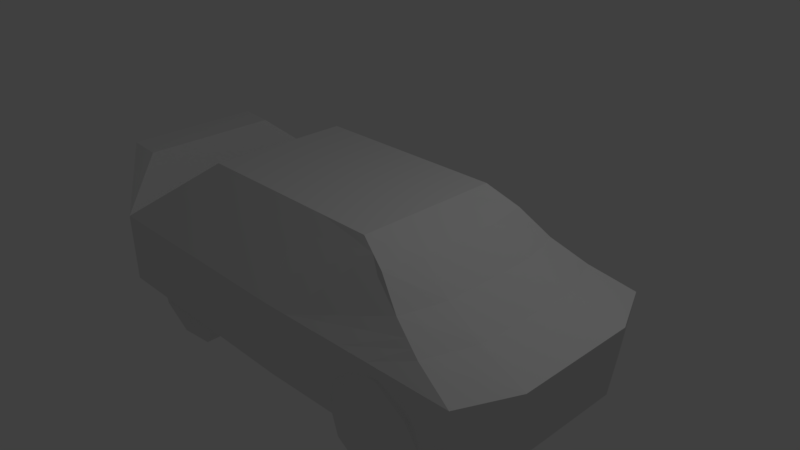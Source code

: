 # Source: Car.blend  (saved by Blender 2.77.0; exported with 4.5.12 LTS)
import bpy
from mathutils import Matrix  # noqa: F401  (used for matrix-valued properties, if any)

bpy.ops.wm.read_factory_settings(use_empty=True)
scene = bpy.context.scene
scene.name = 'Scene'

# ---- collections
col_collection_1 = bpy.data.collections.new('Collection 1'); scene.collection.children.link(col_collection_1)

# ---- materials (node trees are filled in below, after node groups)
mat_material = bpy.data.materials.new('Material')
mat_material.alpha_threshold = 0.0
mat_material.use_transparent_shadow = False
mat_material.roughness = 0.5
mat_material.line_color = (0.0, 0.0, 0.0, 1.0)

# ---- material node trees

# ---- world
world_world = bpy.data.worlds.new('World'); scene.world = world_world
world_world.color = (0.05088, 0.05088, 0.05088)
world_world.use_sun_shadow = False
world_world.sun_shadow_jitter_overblur = 0.0
world_world.cycles.sampling_method = 'MANUAL'

# ---- cameras
cam_camera = bpy.data.cameras.new('Camera')
cam_camera.clip_end = 100.0
cam_camera.lens = 35.0
cam_camera.sensor_width = 32.0
cam_camera.sensor_height = 18.0
cam_camera.ortho_scale = 7.314
cam_camera.dof.focus_distance = 0.0
cam_camera.dof.aperture_fstop = 128.0

# ---- lights
light_lamp = bpy.data.lights.new('Lamp', 'POINT')
light_lamp.transmission_factor = 0.0
light_lamp.cutoff_distance = 30.0
light_lamp.energy = 100.0
light_lamp.shadow_buffer_clip_start = 1.001
light_lamp.shadow_soft_size = 0.1
light_lamp.shadow_maximum_resolution = 0.006
light_lamp.use_absolute_resolution = True

# ---- meshes
me_cube_001 = bpy.data.meshes.new('Cube.001')
me_cube_001.from_pydata([(1.751, 1.44, -1.677), (1.023, 1.44, -1.228), (1.526, 1.743, -1.228), (2.339, 1.661, -1.228), (1.162, 1.661, -0.5007), (1.975, 1.743, -0.5007), (2.478, 1.44, -0.5007), (1.751, 1.44, -0.05125), (2.096, 1.317, -1.556), (2.442, 1.44, -1.292), (2.096, 1.606, -1.556), (1.323, 1.44, -1.556), (1.618, 1.654, -1.556), (1.191, 1.654, -1.292), (1.964, 1.739, -1.292), (2.524, 1.317, -0.8642), (2.524, 1.606, -0.8642), (0.9773, 1.317, -0.8642), (1.273, 1.739, -0.8642), (0.9773, 1.606, -0.8642), (2.228, 1.739, -0.8642), (1.751, 1.757, -0.8642), (1.059, 1.44, -0.4368), (1.537, 1.739, -0.4368), (2.31, 1.654, -0.4368), (2.178, 1.44, -0.1727), (1.405, 1.317, -0.1727), (1.405, 1.606, -0.1727), (1.883, 1.654, -0.1727)], [], [(0, 11, 12), (0, 12, 10), (2, 13, 18), (3, 14, 20), (1, 17, 19), (2, 18, 21), (3, 20, 16), (4, 22, 27), (5, 23, 28), (6, 24, 25), (25, 28, 7), (25, 24, 28), (24, 5, 28), (28, 27, 7), (28, 23, 27), (23, 4, 27), (27, 26, 7), (27, 22, 26), (16, 24, 6), (16, 20, 24), (20, 5, 24), (21, 23, 5), (21, 18, 23), (18, 4, 23), (19, 22, 4), (19, 17, 22), (20, 21, 5), (20, 14, 21), (14, 2, 21), (18, 19, 4), (18, 13, 19), (13, 1, 19), (15, 16, 6), (15, 9, 16), (9, 3, 16), (10, 14, 3), (10, 12, 14), (12, 2, 14), (12, 13, 2), (12, 11, 13), (11, 1, 13), (9, 10, 3), (9, 8, 10), (8, 0, 10)])
me_cube_001.materials.append(mat_material)
me_cube_001.use_remesh_preserve_volume = False
me_cube_001.use_remesh_preserve_attributes = False
me_cube_001.use_mirror_vertex_groups = False
me_cube_001.update()
me_cube = bpy.data.meshes.new('Cube')
me_cube.from_pydata([(2.737, 1.596, -0.9954), (-3.899, 0.0, -1.0), (2.086e-07, 1.705, 0.0), (-3.259, 1.705, -1.0), (1.0, 1.0, 1.0), (3.217, 0.0, -0.004646), (-3.259, 0.0, 0.0), (-1.885, 1.0, 1.0), (3.081, 0.0, -0.9954), (-3.415, 0.0, -1.0), (1.0, -5.364e-07, 1.0), (-1.885, 0.0, 1.0), (1.788e-07, 1.705, -1.0), (-3.259, 1.705, 0.0), (2.384e-07, 1.0, 1.0), (2.873, 1.596, -0.004646), (-1.192e-07, -1.788e-07, 1.0), (5.96e-08, 1.192e-07, -1.0), (-3.899, 1.0, -1.0), (-3.899, 0.0, -5.96e-08), (-3.899, 1.0, -5.96e-08), (-4.18, 0.0, 0.668), (-4.18, 1.0, 0.668), (-3.697, 0.0, 0.6344), (-3.697, 1.0, 0.6344), (-3.899, 0.5, -5.96e-08), (-3.415, 0.8525, -1.0), (-3.899, 0.5, -1.0), (-3.259, 0.8525, 0.0), (-1.885, 0.5, 1.0), (3.081, 0.8525, -0.9954), (3.217, 0.8525, -0.004646), (1.0, 0.5, 1.0), (-4.18, 0.5, 0.668), (1.192e-07, 0.8525, -1.0), (5.96e-08, 0.5, 1.0), (-3.697, 0.5, 0.6344), (1.369, 1.651, -0.9977), (1.437, 1.651, -0.002323), (0.6843, 1.678, -0.9988), (1.937e-07, 1.705, -0.5), (2.805, 1.596, -0.5), (2.053, 1.623, -0.9965), (0.7183, 1.678, -0.001161), (0.3421, 1.691, -0.9994), (2.012e-07, 1.705, -0.25), (2.839, 1.596, -0.2523), (1.711, 1.637, -0.9971), (2.155, 1.623, -0.003484), (1.026, 1.664, -0.9983), (1.863e-07, 1.705, -0.75), (2.771, 1.596, -0.7477), (2.395, 1.61, -0.9959), (2.275, 1.617, -0.4997), (1.403, 1.651, -0.5), (1.796, 1.637, -0.002904), (2.035, 1.627, -0.2513), (1.599, 1.644, -0.2515), (1.751, 1.44, -1.637), (2.474, 1.11, -1.445), (1.474, 0.7853, -1.513), (1.023, 1.44, -1.228), (2.027, 0.7853, -0.5506), (1.027, 1.11, -0.5506), (2.478, 1.44, -0.5007), (1.751, 1.44, -0.05125), (1.588, 1.136, -1.728), (2.096, 1.317, -1.572), (2.013, 0.827, -1.554), (2.442, 1.44, -1.292), (1.323, 1.44, -1.572), (1.062, 1.136, -1.554), (2.524, 1.317, -0.8642), (1.751, 0.636, -0.9978), (2.338, 0.827, -0.9978), (0.9773, 1.317, -0.8642), (1.163, 0.827, -0.9978), (2.439, 1.136, -0.4721), (1.488, 0.827, -0.4721), (1.059, 1.44, -0.4368), (1.913, 1.136, -0.1472), (2.178, 1.44, -0.1727), (1.405, 1.317, -0.1727), (-2.572, 1.353, 0.5), (-3.259, 1.279, 0.0), (-1.885, 0.75, 1.0), (2.279, 1.433, 0.1987), (-3.259, 0.4263, 0.0), (-1.885, 0.25, 1.0), (1.425, 1.135, 0.7722), (1.81, 1.284, 0.4462), (-2.572, 1.014, 0.5), (-2.041, 1.08, 0.8865), (-2.041, 0.0, 0.8865), (-2.041, 0.54, 0.8865), (-2.041, 0.27, 0.8865), (-2.041, 0.81, 0.8865), (-3.07, 0.0, 0.1379), (-3.07, 0.8039, 0.1379), (-3.07, 1.608, 0.1379), (-3.07, 0.4019, 0.1379), (-3.07, 1.206, 0.1379), (-1.959, 0.0, 0.7734), (-2.61, 0.0, 0.4601), (-1.959, 0.54, 0.7734), (-2.544, 0.6763, 0.4493), (-2.598, 0.3381, 0.4493), (-1.959, 0.27, 0.7734), (-2.49, 1.014, 0.4601), (-1.959, 0.81, 0.7734), (-2.987, 0.0, 0.02489), (-2.987, 0.8039, 0.02489), (-2.987, 0.4019, 0.02489), (-2.987, 1.206, 0.02489), (1.503, 0.0, 0.7722), (1.974, 0.0, 0.4462), (2.529, 0.0, 0.1987), (1.503, 0.5799, 0.7722), (1.974, 0.668, 0.4462), (2.529, 0.7562, 0.1987), (1.212, 1.068, 0.8861), (0.3591, 1.691, -0.0005807), (0.5, 1.0, 1.0), (2.235e-07, 1.353, 0.5), (1.616, 1.644, -0.002613), (1.077, 1.664, -0.001742), (2.514, 1.61, -0.004065), (1.975, 1.63, -0.003194), (2.576, 1.515, 0.09702), (2.044, 1.359, 0.3224), (1.617, 1.21, 0.6092), (1.106, 1.034, 0.9431), (0.1796, 1.698, -0.0002904), (0.25, 1.0, 1.0), (2.31e-07, 1.176, 0.75), (1.526, 1.647, -0.002468), (0.8979, 1.671, -0.001452), (2.334, 1.617, -0.003775), (1.885, 1.634, -0.003049), (2.427, 1.474, 0.1478), (1.927, 1.321, 0.3843), (1.521, 1.172, 0.6907), (1.318, 1.101, 0.8292), (0.5387, 1.685, -0.0008711), (0.75, 1.0, 1.0), (2.161e-07, 1.529, 0.25), (1.706, 1.64, -0.002758), (1.257, 1.657, -0.002032), (2.694, 1.603, -0.004355), (2.065, 1.627, -0.003339), (2.725, 1.555, 0.04619), (2.161, 1.396, 0.2605), (1.713, 1.247, 0.5277)], [], [(36, 24, 22, 33), (26, 9, 1, 27), (13, 3, 18, 20), (27, 25, 20, 18), (96, 85, 7, 92), (2, 45, 40, 50, 12, 3, 13), (28, 84, 13, 24, 36), (117, 32, 10, 114), (35, 29, 88, 11, 16), (34, 17, 9, 26), (30, 8, 17, 34), (32, 35, 16, 10), (46, 41, 51, 0, 52, 53, 48, 137, 126, 148, 15), (14, 134, 123, 145, 2, 13, 99, 83, 92, 7), (30, 31, 5, 8), (4, 131, 120, 142, 89, 141, 130, 152, 90, 140, 129, 151, 86, 139, 128, 150, 15, 148, 126, 137, 48, 149, 127, 138, 55, 146, 124, 135, 38, 147, 125, 136, 43, 143, 121, 132, 2, 145, 123, 134, 14, 133, 122, 144), (25, 19, 21, 33), (13, 20, 22, 24), (20, 25, 33, 22), (0, 51, 41, 46, 15, 31, 30), (4, 144, 122, 133, 14, 35, 32), (0, 30, 34, 12, 44, 39, 49, 37, 47, 42, 52), (12, 34, 26, 3), (14, 7, 85, 29, 35), (89, 142, 120, 131, 4, 32, 117), (6, 87, 28, 36, 23), (95, 88, 29, 94), (1, 19, 25, 27), (3, 26, 27, 18), (23, 36, 33, 21), (2, 132, 121, 143, 43, 136, 125, 147, 38, 54, 37, 49, 39, 44, 12, 50, 40, 45), (53, 56, 55, 138, 127, 149, 48), (38, 135, 124, 146, 55, 57, 54), (55, 56, 57), (58, 67, 66), (59, 67, 69), (58, 66, 70), (59, 69, 72), (60, 68, 73), (61, 71, 75), (59, 72, 74), (60, 73, 76), (62, 77, 80), (63, 78, 82), (79, 63, 82), (82, 80, 65), (82, 78, 80), (78, 62, 80), (80, 81, 65), (80, 77, 81), (77, 64, 81), (75, 63, 79), (76, 78, 63), (76, 73, 78), (73, 62, 78), (74, 77, 62), (74, 72, 77), (72, 64, 77), (75, 76, 63), (75, 71, 76), (71, 60, 76), (73, 74, 62), (73, 68, 74), (68, 59, 74), (70, 71, 61), (70, 66, 71), (66, 60, 71), (66, 68, 60), (66, 67, 68), (67, 59, 68), (98, 100, 112, 111), (91, 101, 113, 108), (93, 11, 88, 95), (101, 91, 83, 99), (93, 95, 107, 102), (94, 29, 85, 96), (100, 97, 110, 112), (96, 91, 108, 109), (94, 96, 109, 104), (91, 96, 92, 83), (28, 98, 101, 84), (84, 101, 99, 13), (6, 97, 100, 87), (87, 100, 98, 28), (112, 106, 105, 111), (110, 103, 106, 112), (111, 105, 108, 113), (105, 104, 109, 108), (103, 102, 107, 106), (106, 107, 104, 105), (95, 94, 104, 107), (101, 98, 111, 113), (15, 150, 128, 139, 86, 119, 31), (86, 151, 129, 140, 90, 118, 119), (90, 152, 130, 141, 89, 117, 118), (31, 119, 116, 5), (119, 118, 115, 116), (118, 117, 114, 115)])
me_cube.materials.append(mat_material)
me_cube.use_remesh_preserve_volume = False
me_cube.use_remesh_preserve_attributes = False
me_cube.use_mirror_vertex_groups = False
me_cube.update()

# ---- objects
ob_cube_002 = bpy.data.objects.new('Cube.002', me_cube_001)
ob_cube_001 = bpy.data.objects.new('Cube.001', me_cube_001)
ob_cube = bpy.data.objects.new('Cube', me_cube)
ob_lamp = bpy.data.objects.new('Lamp', light_lamp)
ob_camera = bpy.data.objects.new('Camera', cam_camera)

# ---- transforms, parenting, visibility, modifiers, constraints
ob_cube_002.location = (-3.957, 0.103, 0.008098)
ob_cube_002.lock_rotations_4d = False
ob_cube_002.empty_display_type = 'ARROWS'
ob_cube_002.lineart.crease_threshold = 0.0
_m = ob_cube_002.modifiers.new('Mirror', 'MIRROR')
_m.use_axis = (False, True, False)
_m.use_clip = True
ob_cube_001.location = (0.0, 0.0, 0.0)
ob_cube_001.lock_rotations_4d = False
ob_cube_001.empty_display_type = 'ARROWS'
ob_cube_001.lineart.crease_threshold = 0.0
_m = ob_cube_001.modifiers.new('Mirror', 'MIRROR')
_m.use_axis = (False, True, False)
_m.use_clip = True
ob_cube.location = (0.0, 0.0, 0.0)
ob_cube.lock_rotations_4d = False
ob_cube.empty_display_type = 'ARROWS'
ob_cube.lineart.crease_threshold = 0.0
_m = ob_cube.modifiers.new('Mirror', 'MIRROR')
_m.use_axis = (False, True, False)
_m.use_clip = True
ob_lamp.location = (4.076, 1.005, 5.904)
ob_lamp.rotation_euler = (0.6503, 0.05522, 1.866)
ob_lamp.lock_rotations_4d = False
ob_lamp.empty_display_type = 'ARROWS'
ob_lamp.color = (0.0, 0.0, 0.0, 0.0)
ob_lamp.lineart.crease_threshold = 0.0
ob_camera.location = (7.481, -6.508, 5.344)
ob_camera.rotation_euler = (1.109, 0.01082, 0.8149)
ob_camera.lock_rotations_4d = False
ob_camera.empty_display_type = 'ARROWS'
ob_camera.color = (0.0, 0.0, 0.0, 0.0)
ob_camera.display_type = 'WIRE'
ob_camera.lineart.crease_threshold = 0.0

# ---- collection membership
col_collection_1.objects.link(ob_cube_002)
col_collection_1.objects.link(ob_cube_001)
col_collection_1.objects.link(ob_cube)
col_collection_1.objects.link(ob_lamp)
col_collection_1.objects.link(ob_camera)

# ---- scene / render settings (as saved in the file)
scene.camera = ob_camera
scene.frame_start = 1; scene.frame_end = 250; scene.frame_set(1)
scene.render.engine = 'BLENDER_EEVEE_NEXT'
scene.render.resolution_percentage = 50
scene.render.dither_intensity = 0.0
scene.cycles.use_denoising = False
scene.cycles.samples = 128
scene.cycles.sampling_pattern = 'TABULATED_SOBOL'
scene.cycles.light_sampling_threshold = 0.0
scene.cycles.use_adaptive_sampling = False
scene.cycles.use_light_tree = False
scene.cycles.blur_glossy = 0.0
scene.cycles.sample_clamp_indirect = 0.0
scene.view_settings.view_transform = 'Standard'
bpy.context.view_layer.update()
